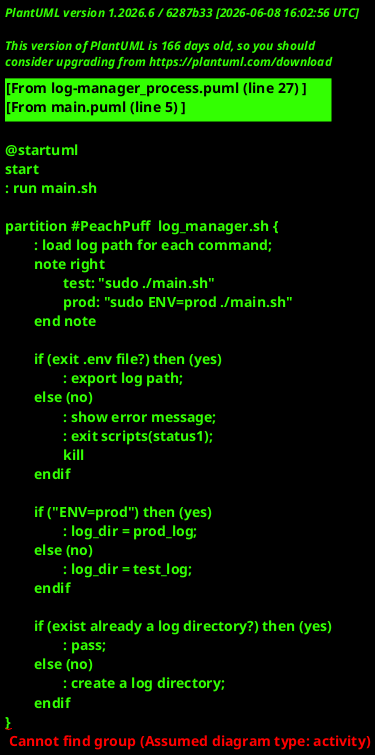

The diagram above was rendered by PlantUML. Its source (embedded in the PNG):
@startuml
start
: run main.sh

!include log-manager_process.puml
!include input-name_process.puml
!include get-name_process.puml

stop
@enduml